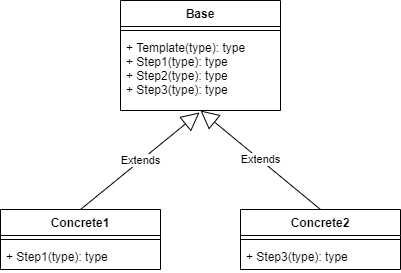

The diagram above was exported from draw.io. Its source (the exported page's mxGraphModel, read from the mxfile embedded in the PNG):
<mxGraphModel dx="1138" dy="790" grid="1" gridSize="10" guides="1" tooltips="1" connect="1" arrows="1" fold="1" page="1" pageScale="1" pageWidth="827" pageHeight="1169" math="0" shadow="0">
  <root>
    <mxCell id="0" />
    <mxCell id="1" parent="0" />
    <mxCell id="2" value="Base" style="swimlane;fontStyle=1;align=center;verticalAlign=top;childLayout=stackLayout;horizontal=1;startSize=26;horizontalStack=0;resizeParent=1;resizeParentMax=0;resizeLast=0;collapsible=1;marginBottom=0;" vertex="1" parent="1">
      <mxGeometry x="280" y="290" width="160" height="110" as="geometry" />
    </mxCell>
    <mxCell id="4" value="" style="line;strokeWidth=1;fillColor=none;align=left;verticalAlign=middle;spacingTop=-1;spacingLeft=3;spacingRight=3;rotatable=0;labelPosition=right;points=[];portConstraint=eastwest;" vertex="1" parent="2">
      <mxGeometry y="26" width="160" height="8" as="geometry" />
    </mxCell>
    <mxCell id="5" value="+ Template(type): type&#10;+ Step1(type): type&#10;+ Step2(type): type&#10;+ Step3(type): type&#10;" style="text;strokeColor=none;fillColor=none;align=left;verticalAlign=top;spacingLeft=4;spacingRight=4;overflow=hidden;rotatable=0;points=[[0,0.5],[1,0.5]];portConstraint=eastwest;" vertex="1" parent="2">
      <mxGeometry y="34" width="160" height="76" as="geometry" />
    </mxCell>
    <mxCell id="6" value="Extends" style="endArrow=block;endSize=16;endFill=0;html=1;entryX=0.494;entryY=1.026;entryDx=0;entryDy=0;entryPerimeter=0;exitX=0.5;exitY=0;exitDx=0;exitDy=0;" edge="1" parent="1" source="7" target="5">
      <mxGeometry width="160" relative="1" as="geometry">
        <mxPoint x="250" y="600" as="sourcePoint" />
        <mxPoint x="410" y="600" as="targetPoint" />
      </mxGeometry>
    </mxCell>
    <mxCell id="7" value="Concrete1" style="swimlane;fontStyle=1;align=center;verticalAlign=top;childLayout=stackLayout;horizontal=1;startSize=26;horizontalStack=0;resizeParent=1;resizeParentMax=0;resizeLast=0;collapsible=1;marginBottom=0;" vertex="1" parent="1">
      <mxGeometry x="160" y="499" width="160" height="60" as="geometry" />
    </mxCell>
    <mxCell id="9" value="" style="line;strokeWidth=1;fillColor=none;align=left;verticalAlign=middle;spacingTop=-1;spacingLeft=3;spacingRight=3;rotatable=0;labelPosition=right;points=[];portConstraint=eastwest;" vertex="1" parent="7">
      <mxGeometry y="26" width="160" height="8" as="geometry" />
    </mxCell>
    <mxCell id="10" value="+ Step1(type): type" style="text;strokeColor=none;fillColor=none;align=left;verticalAlign=top;spacingLeft=4;spacingRight=4;overflow=hidden;rotatable=0;points=[[0,0.5],[1,0.5]];portConstraint=eastwest;" vertex="1" parent="7">
      <mxGeometry y="34" width="160" height="26" as="geometry" />
    </mxCell>
    <mxCell id="11" value="Concrete2" style="swimlane;fontStyle=1;align=center;verticalAlign=top;childLayout=stackLayout;horizontal=1;startSize=26;horizontalStack=0;resizeParent=1;resizeParentMax=0;resizeLast=0;collapsible=1;marginBottom=0;" vertex="1" parent="1">
      <mxGeometry x="400" y="499" width="160" height="60" as="geometry" />
    </mxCell>
    <mxCell id="13" value="" style="line;strokeWidth=1;fillColor=none;align=left;verticalAlign=middle;spacingTop=-1;spacingLeft=3;spacingRight=3;rotatable=0;labelPosition=right;points=[];portConstraint=eastwest;" vertex="1" parent="11">
      <mxGeometry y="26" width="160" height="8" as="geometry" />
    </mxCell>
    <mxCell id="14" value="+ Step3(type): type" style="text;strokeColor=none;fillColor=none;align=left;verticalAlign=top;spacingLeft=4;spacingRight=4;overflow=hidden;rotatable=0;points=[[0,0.5],[1,0.5]];portConstraint=eastwest;" vertex="1" parent="11">
      <mxGeometry y="34" width="160" height="26" as="geometry" />
    </mxCell>
    <mxCell id="16" value="Extends" style="endArrow=block;endSize=16;endFill=0;html=1;exitX=0.5;exitY=0;exitDx=0;exitDy=0;" edge="1" parent="1" source="11">
      <mxGeometry width="160" relative="1" as="geometry">
        <mxPoint x="250" y="509" as="sourcePoint" />
        <mxPoint x="360" y="400" as="targetPoint" />
      </mxGeometry>
    </mxCell>
  </root>
</mxGraphModel>